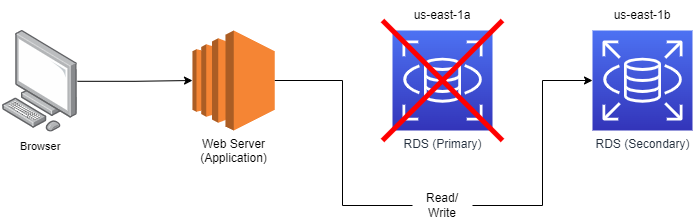

The diagram above was exported from draw.io. Its source (the exported page's mxGraphModel, read from the mxfile embedded in the PNG):
<mxGraphModel dx="1422" dy="857" grid="1" gridSize="10" guides="1" tooltips="1" connect="1" arrows="1" fold="1" page="1" pageScale="1" pageWidth="850" pageHeight="1100" math="0" shadow="0">
  <root>
    <mxCell id="0" />
    <mxCell id="1" parent="0" />
    <mxCell id="vmbXNuzK1ohMY-Pq1yhI-6" style="edgeStyle=orthogonalEdgeStyle;rounded=0;orthogonalLoop=1;jettySize=auto;html=1;startArrow=none;entryX=0;entryY=0.5;entryDx=0;entryDy=0;entryPerimeter=0;" edge="1" parent="1" source="vmbXNuzK1ohMY-Pq1yhI-1" target="vmbXNuzK1ohMY-Pq1yhI-9">
      <mxGeometry relative="1" as="geometry">
        <Array as="points">
          <mxPoint x="620" y="525" />
          <mxPoint x="620" y="400" />
        </Array>
      </mxGeometry>
    </mxCell>
    <mxCell id="vmbXNuzK1ohMY-Pq1yhI-1" value="Read/&lt;br&gt;Write" style="text;html=1;strokeColor=none;fillColor=none;align=center;verticalAlign=middle;whiteSpace=wrap;rounded=0;" vertex="1" parent="1">
      <mxGeometry x="490" y="510" width="60" height="30" as="geometry" />
    </mxCell>
    <mxCell id="vmbXNuzK1ohMY-Pq1yhI-3" value="RDS (Primary)" style="sketch=0;points=[[0,0,0],[0.25,0,0],[0.5,0,0],[0.75,0,0],[1,0,0],[0,1,0],[0.25,1,0],[0.5,1,0],[0.75,1,0],[1,1,0],[0,0.25,0],[0,0.5,0],[0,0.75,0],[1,0.25,0],[1,0.5,0],[1,0.75,0]];outlineConnect=0;fontColor=#232F3E;gradientColor=#4D72F3;gradientDirection=north;fillColor=#3334B9;strokeColor=#ffffff;dashed=0;verticalLabelPosition=bottom;verticalAlign=top;align=center;html=1;fontSize=12;fontStyle=0;aspect=fixed;shape=mxgraph.aws4.resourceIcon;resIcon=mxgraph.aws4.rds;" vertex="1" parent="1">
      <mxGeometry x="470" y="350" width="100" height="100" as="geometry" />
    </mxCell>
    <mxCell id="vmbXNuzK1ohMY-Pq1yhI-4" style="edgeStyle=orthogonalEdgeStyle;rounded=0;orthogonalLoop=1;jettySize=auto;html=1;" edge="1" parent="1" source="vmbXNuzK1ohMY-Pq1yhI-5" target="vmbXNuzK1ohMY-Pq1yhI-7">
      <mxGeometry relative="1" as="geometry" />
    </mxCell>
    <mxCell id="vmbXNuzK1ohMY-Pq1yhI-5" value="" style="points=[];aspect=fixed;html=1;align=center;shadow=0;dashed=0;image;image=img/lib/allied_telesis/computer_and_terminals/Personal_Computer.svg;imageBackground=none;strokeWidth=5;fontColor=#000000;" vertex="1" parent="1">
      <mxGeometry x="79.99638297872343" y="349.99581333333333" width="75" height="101.64" as="geometry" />
    </mxCell>
    <mxCell id="vmbXNuzK1ohMY-Pq1yhI-7" value="Web Server&lt;br&gt;(Application)" style="outlineConnect=0;dashed=0;verticalLabelPosition=bottom;verticalAlign=top;align=center;html=1;shape=mxgraph.aws3.ec2;fillColor=#F58534;gradientColor=none;aspect=fixed;" vertex="1" parent="1">
      <mxGeometry x="270" y="350" width="82.3" height="100" as="geometry" />
    </mxCell>
    <mxCell id="vmbXNuzK1ohMY-Pq1yhI-8" value="" style="edgeStyle=orthogonalEdgeStyle;rounded=0;orthogonalLoop=1;jettySize=auto;html=1;endArrow=none;" edge="1" parent="1" source="vmbXNuzK1ohMY-Pq1yhI-7" target="vmbXNuzK1ohMY-Pq1yhI-1">
      <mxGeometry relative="1" as="geometry">
        <mxPoint x="352.29999999999995" y="400" as="sourcePoint" />
        <mxPoint x="470" y="400" as="targetPoint" />
        <Array as="points">
          <mxPoint x="420" y="400" />
          <mxPoint x="420" y="525" />
        </Array>
      </mxGeometry>
    </mxCell>
    <mxCell id="vmbXNuzK1ohMY-Pq1yhI-10" value="us-east-1a" style="text;html=1;strokeColor=none;fillColor=none;align=center;verticalAlign=middle;whiteSpace=wrap;rounded=0;" vertex="1" parent="1">
      <mxGeometry x="490" y="320" width="60" height="30" as="geometry" />
    </mxCell>
    <mxCell id="vmbXNuzK1ohMY-Pq1yhI-11" value="us-east-1b" style="text;html=1;strokeColor=none;fillColor=none;align=center;verticalAlign=middle;whiteSpace=wrap;rounded=0;" vertex="1" parent="1">
      <mxGeometry x="690" y="320" width="60" height="30" as="geometry" />
    </mxCell>
    <mxCell id="vmbXNuzK1ohMY-Pq1yhI-12" value="&lt;span style=&quot;color: rgb(0, 0, 0); font-family: Helvetica; font-size: 11px; font-style: normal; font-variant-ligatures: normal; font-variant-caps: normal; font-weight: 400; letter-spacing: normal; orphans: 2; text-align: center; text-indent: 0px; text-transform: none; widows: 2; word-spacing: 0px; -webkit-text-stroke-width: 0px; text-decoration-thickness: initial; text-decoration-style: initial; text-decoration-color: initial; float: none; display: inline !important;&quot;&gt;Browser&lt;/span&gt;" style="text;whiteSpace=wrap;html=1;" vertex="1" parent="1">
      <mxGeometry x="96.25" y="451.64" width="42.5" height="30" as="geometry" />
    </mxCell>
    <mxCell id="vmbXNuzK1ohMY-Pq1yhI-13" value="" style="endArrow=none;html=1;rounded=0;strokeWidth=5;strokeColor=#FF0000;" edge="1" parent="1">
      <mxGeometry width="50" height="50" relative="1" as="geometry">
        <mxPoint x="580" y="460" as="sourcePoint" />
        <mxPoint x="460" y="340" as="targetPoint" />
      </mxGeometry>
    </mxCell>
    <mxCell id="vmbXNuzK1ohMY-Pq1yhI-14" value="" style="endArrow=none;html=1;rounded=0;strokeWidth=5;strokeColor=#FF0000;" edge="1" parent="1">
      <mxGeometry width="50" height="50" relative="1" as="geometry">
        <mxPoint x="580" y="340" as="sourcePoint" />
        <mxPoint x="460" y="460" as="targetPoint" />
      </mxGeometry>
    </mxCell>
    <mxCell id="vmbXNuzK1ohMY-Pq1yhI-9" value="RDS (Secondary)" style="sketch=0;points=[[0,0,0],[0.25,0,0],[0.5,0,0],[0.75,0,0],[1,0,0],[0,1,0],[0.25,1,0],[0.5,1,0],[0.75,1,0],[1,1,0],[0,0.25,0],[0,0.5,0],[0,0.75,0],[1,0.25,0],[1,0.5,0],[1,0.75,0]];outlineConnect=0;fontColor=#232F3E;gradientColor=#4D72F3;gradientDirection=north;fillColor=#3334B9;strokeColor=#ffffff;dashed=0;verticalLabelPosition=bottom;verticalAlign=top;align=center;html=1;fontSize=12;fontStyle=0;aspect=fixed;shape=mxgraph.aws4.resourceIcon;resIcon=mxgraph.aws4.rds;" vertex="1" parent="1">
      <mxGeometry x="670" y="350" width="100" height="100" as="geometry" />
    </mxCell>
  </root>
</mxGraphModel>